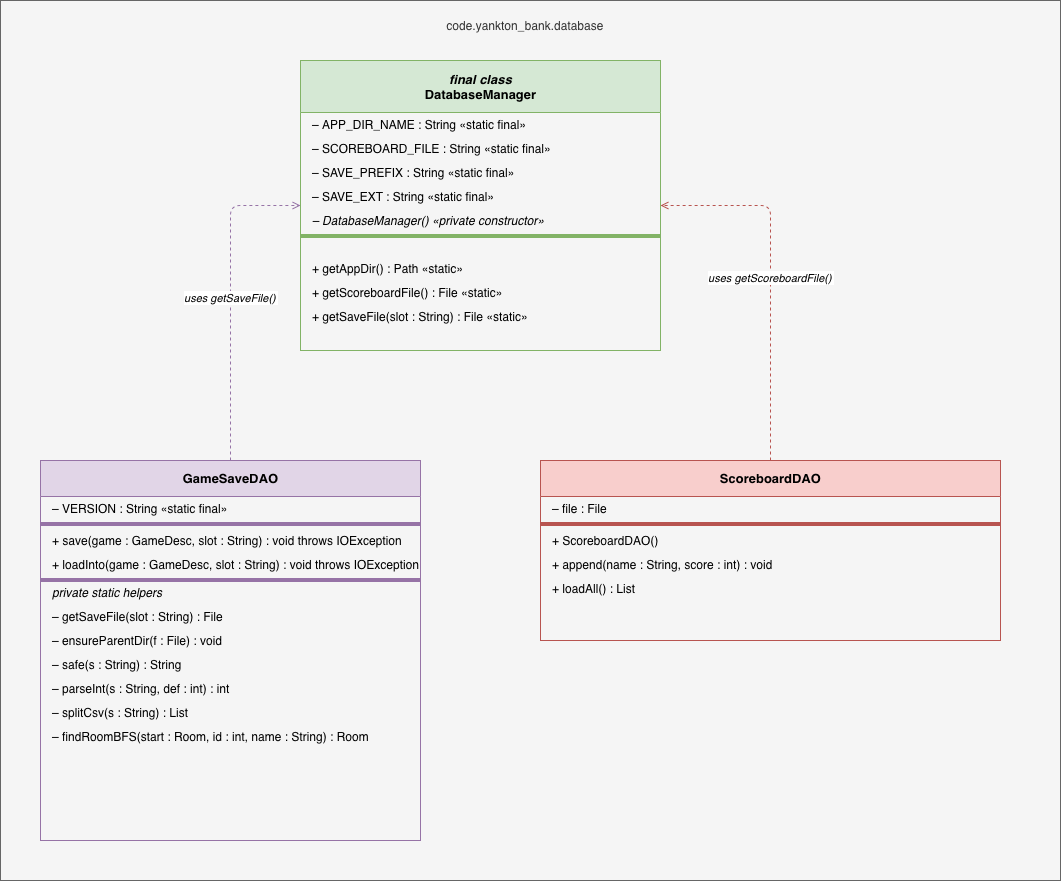

The diagram above was exported from draw.io. Its source (the exported page's mxGraphModel, read from the mxfile embedded in the PNG):
<mxGraphModel dx="1928" dy="1126" grid="1" gridSize="10" guides="1" tooltips="1" connect="1" arrows="1" fold="1" page="1" pageScale="1" pageWidth="1169" pageHeight="827" math="0" shadow="0">
  <root>
    <mxCell id="0" />
    <mxCell id="1" parent="0" />
    <mxCell id="pkg" parent="1" style="shape=mxgraph.uml2.package;whiteSpace=wrap;fillColor=#f5f5f5;strokeColor=#666666;fontColor=#333333;fontSize=12;align=left;spacingLeft=8;" value="" vertex="1">
      <mxGeometry height="880" width="1060" x="40" y="20" as="geometry" />
    </mxCell>
    <mxCell id="dm" parent="1" style="swimlane;html=1;startSize=52;fillColor=#d5e8d4;strokeColor=#82b366;fontStyle=1;fontSize=13;align=center;" value="&lt;i&gt;final class&lt;/i&gt;&lt;br/&gt;&lt;b&gt;DatabaseManager&lt;/b&gt;" vertex="1">
      <mxGeometry height="290" width="360" x="340" y="80" as="geometry" />
    </mxCell>
    <mxCell id="dm_f1" parent="dm" style="text;html=1;align=left;spacingLeft=10;fontSize=12;verticalAlign=middle;" value="– APP_DIR_NAME : String  «static final»" vertex="1">
      <mxGeometry height="24" width="360" y="52" as="geometry" />
    </mxCell>
    <mxCell id="dm_f2" parent="dm" style="text;html=1;align=left;spacingLeft=10;fontSize=12;verticalAlign=middle;" value="– SCOREBOARD_FILE : String  «static final»" vertex="1">
      <mxGeometry height="24" width="360" y="76" as="geometry" />
    </mxCell>
    <mxCell id="dm_f3" parent="dm" style="text;html=1;align=left;spacingLeft=10;fontSize=12;verticalAlign=middle;" value="– SAVE_PREFIX : String  «static final»" vertex="1">
      <mxGeometry height="24" width="360" y="100" as="geometry" />
    </mxCell>
    <mxCell id="dm_f4" parent="dm" style="text;html=1;align=left;spacingLeft=10;fontSize=12;verticalAlign=middle;" value="– SAVE_EXT : String  «static final»" vertex="1">
      <mxGeometry height="24" width="360" y="124" as="geometry" />
    </mxCell>
    <mxCell id="dm_f5" parent="dm" style="text;html=1;align=left;spacingLeft=10;fontSize=12;verticalAlign=middle;fontStyle=2;" value="– DatabaseManager()  «private constructor»" vertex="1">
      <mxGeometry height="24" width="360" y="148" as="geometry" />
    </mxCell>
    <mxCell id="dm_sep" parent="dm" style="line;strokeColor=#82b366;fillColor=none;" value="" vertex="1">
      <mxGeometry height="8" width="360" y="172" as="geometry" />
    </mxCell>
    <mxCell id="dm_m1" parent="dm" style="text;html=1;align=left;spacingLeft=10;fontSize=12;verticalAlign=middle;" value="+ getAppDir() : Path  «static»" vertex="1">
      <mxGeometry height="24" width="360" y="196" as="geometry" />
    </mxCell>
    <mxCell id="dm_m2" parent="dm" style="text;html=1;align=left;spacingLeft=10;fontSize=12;verticalAlign=middle;" value="+ getScoreboardFile() : File  «static»" vertex="1">
      <mxGeometry height="24" width="360" y="220" as="geometry" />
    </mxCell>
    <mxCell id="dm_m3" parent="dm" style="text;html=1;align=left;spacingLeft=10;fontSize=12;verticalAlign=middle;" value="+ getSaveFile(slot : String) : File  «static»" vertex="1">
      <mxGeometry height="24" width="360" y="244" as="geometry" />
    </mxCell>
    <mxCell id="gs" parent="1" style="swimlane;html=1;startSize=36;fillColor=#e1d5e7;strokeColor=#9673a6;fontStyle=1;fontSize=13;align=center;" value="&lt;b&gt;GameSaveDAO&lt;/b&gt;" vertex="1">
      <mxGeometry height="380" width="380" x="80" y="480" as="geometry" />
    </mxCell>
    <mxCell id="gs_f1" parent="gs" style="text;html=1;align=left;spacingLeft=10;fontSize=12;verticalAlign=middle;" value="– VERSION : String  «static final»" vertex="1">
      <mxGeometry height="24" width="380" y="36" as="geometry" />
    </mxCell>
    <mxCell id="gs_sep" parent="gs" style="line;strokeColor=#9673a6;fillColor=none;" value="" vertex="1">
      <mxGeometry height="8" width="380" y="60" as="geometry" />
    </mxCell>
    <mxCell id="gs_m1" parent="gs" style="text;html=1;align=left;spacingLeft=10;fontSize=12;verticalAlign=middle;" value="+ save(game : GameDesc, slot : String) : void  throws IOException" vertex="1">
      <mxGeometry height="24" width="380" y="68" as="geometry" />
    </mxCell>
    <mxCell id="gs_m2" parent="gs" style="text;html=1;align=left;spacingLeft=10;fontSize=12;verticalAlign=middle;" value="+ loadInto(game : GameDesc, slot : String) : void  throws IOException" vertex="1">
      <mxGeometry height="24" width="380" y="92" as="geometry" />
    </mxCell>
    <mxCell id="gs_sep2" parent="gs" style="line;strokeColor=#9673a6;strokeStyle=dashed;fillColor=none;" value="" vertex="1">
      <mxGeometry height="8" width="380" y="116" as="geometry" />
    </mxCell>
    <mxCell id="gs_ph" parent="gs" style="text;html=1;align=left;spacingLeft=10;fontSize=12;verticalAlign=middle;fontStyle=2;" value="private static helpers" vertex="1">
      <mxGeometry height="24" width="380" y="120" as="geometry" />
    </mxCell>
    <mxCell id="gs_h1" parent="gs" style="text;html=1;align=left;spacingLeft=10;fontSize=12;verticalAlign=middle;" value="– getSaveFile(slot : String) : File" vertex="1">
      <mxGeometry height="24" width="380" y="144" as="geometry" />
    </mxCell>
    <mxCell id="gs_h2" parent="gs" style="text;html=1;align=left;spacingLeft=10;fontSize=12;verticalAlign=middle;" value="– ensureParentDir(f : File) : void" vertex="1">
      <mxGeometry height="24" width="380" y="168" as="geometry" />
    </mxCell>
    <mxCell id="gs_h3" parent="gs" style="text;html=1;align=left;spacingLeft=10;fontSize=12;verticalAlign=middle;" value="– safe(s : String) : String" vertex="1">
      <mxGeometry height="24" width="380" y="192" as="geometry" />
    </mxCell>
    <mxCell id="gs_h4" parent="gs" style="text;html=1;align=left;spacingLeft=10;fontSize=12;verticalAlign=middle;" value="– parseInt(s : String, def : int) : int" vertex="1">
      <mxGeometry height="24" width="380" y="216" as="geometry" />
    </mxCell>
    <mxCell id="gs_h5" parent="gs" style="text;html=1;align=left;spacingLeft=10;fontSize=12;verticalAlign=middle;" value="– splitCsv(s : String) : List&lt;String&gt;" vertex="1">
      <mxGeometry height="24" width="380" y="240" as="geometry" />
    </mxCell>
    <mxCell id="gs_h6" parent="gs" style="text;html=1;align=left;spacingLeft=10;fontSize=12;verticalAlign=middle;" value="– findRoomBFS(start : Room, id : int, name : String) : Room" vertex="1">
      <mxGeometry height="24" width="380" y="264" as="geometry" />
    </mxCell>
    <mxCell id="sc" parent="1" style="swimlane;html=1;startSize=36;fillColor=#f8cecc;strokeColor=#b85450;fontStyle=1;fontSize=13;align=center;" value="&lt;b&gt;ScoreboardDAO&lt;/b&gt;" vertex="1">
      <mxGeometry height="180" width="460" x="580" y="480" as="geometry" />
    </mxCell>
    <mxCell id="sc_f1" parent="sc" style="text;html=1;align=left;spacingLeft=10;fontSize=12;verticalAlign=middle;" value="– file : File" vertex="1">
      <mxGeometry height="24" width="460" y="36" as="geometry" />
    </mxCell>
    <mxCell id="sc_sep" parent="sc" style="line;strokeColor=#b85450;fillColor=none;" value="" vertex="1">
      <mxGeometry height="8" width="460" y="60" as="geometry" />
    </mxCell>
    <mxCell id="sc_m1" parent="sc" style="text;html=1;align=left;spacingLeft=10;fontSize=12;verticalAlign=middle;" value="+ ScoreboardDAO()" vertex="1">
      <mxGeometry height="24" width="460" y="68" as="geometry" />
    </mxCell>
    <mxCell id="sc_m2" parent="sc" style="text;html=1;align=left;spacingLeft=10;fontSize=12;verticalAlign=middle;" value="+ append(name : String, score : int) : void" vertex="1">
      <mxGeometry height="24" width="460" y="92" as="geometry" />
    </mxCell>
    <mxCell id="sc_m3" parent="sc" style="text;html=1;align=left;spacingLeft=10;fontSize=12;verticalAlign=middle;" value="+ loadAll() : List&lt;String[]&gt;" vertex="1">
      <mxGeometry height="24" width="460" y="116" as="geometry" />
    </mxCell>
    <mxCell id="dep_gs" edge="1" parent="1" source="gs" style="edgeStyle=elbowEdgeStyle;elbow=orthogonal;dashed=1;endArrow=open;endFill=0;strokeColor=#9673a6;fontStyle=2;fontSize=11;labelBackgroundColor=#ffffff;" target="dm" value="uses getSaveFile()">
      <mxGeometry relative="1" as="geometry">
        <Array as="points">
          <mxPoint x="270" y="420" />
          <mxPoint x="440" y="420" />
        </Array>
      </mxGeometry>
    </mxCell>
    <mxCell id="dep_sc" edge="1" parent="1" source="sc" style="edgeStyle=elbowEdgeStyle;elbow=orthogonal;dashed=1;endArrow=open;endFill=0;strokeColor=#b85450;fontStyle=2;fontSize=11;labelBackgroundColor=#ffffff;" target="dm" value="uses getScoreboardFile()">
      <mxGeometry relative="1" as="geometry">
        <Array as="points">
          <mxPoint x="810" y="420" />
          <mxPoint x="560" y="420" />
        </Array>
      </mxGeometry>
    </mxCell>
    <mxCell id="P7ke1AB6nN489gzAsUat-1" parent="1" style="text;html=1;whiteSpace=wrap;strokeColor=none;fillColor=none;align=center;verticalAlign=middle;rounded=0;" value="&lt;span style=&quot;caret-color: rgb(51, 51, 51); color: rgb(51, 51, 51); text-align: left;&quot;&gt;code.yankton_bank.database&lt;/span&gt;" vertex="1">
      <mxGeometry height="30" width="70" x="530" y="30" as="geometry" />
    </mxCell>
  </root>
</mxGraphModel>